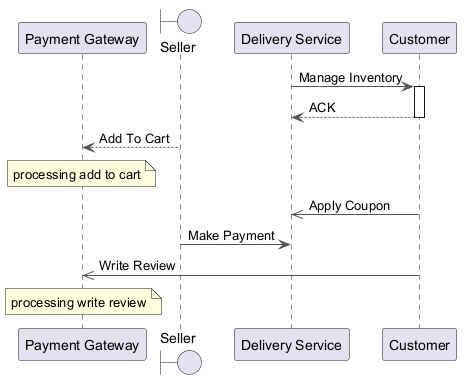

The diagram above was rendered by PlantUML. Its source (embedded in the PNG):
@startuml
skinparam ArrowColor #555555
participant "Payment Gateway" as PG
boundary "Seller" as S
participant "Delivery Service" as DS
participant "Customer" as C
DS -> C : Manage Inventory
activate C
C --> DS : ACK
deactivate C
S --> PG : Add To Cart
note over PG : processing add to cart
C ->> DS : Apply Coupon
S -> DS : Make Payment
C ->> PG : Write Review
note over PG : processing write review
@enduml